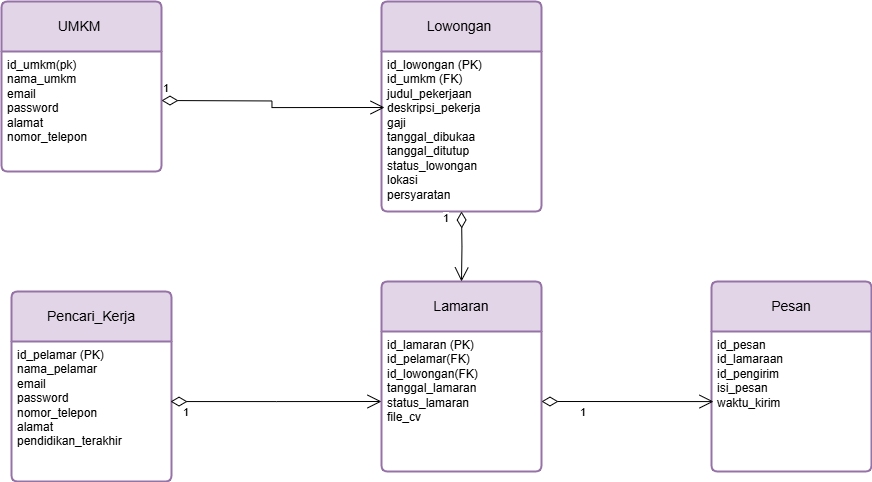

The diagram above was exported from draw.io. Its source (the exported page's mxGraphModel, read from the mxfile embedded in the PNG):
<mxGraphModel dx="2192" dy="715" grid="1" gridSize="10" guides="1" tooltips="1" connect="1" arrows="1" fold="1" page="1" pageScale="1" pageWidth="850" pageHeight="1100" math="0" shadow="0">
  <root>
    <mxCell id="0" />
    <mxCell id="1" parent="0" />
    <mxCell id="vHDNiHPywFTHO-gi2eAL-1" value="UMKM&amp;nbsp;" style="swimlane;childLayout=stackLayout;horizontal=1;startSize=50;horizontalStack=0;rounded=1;fontSize=14;fontStyle=0;strokeWidth=2;resizeParent=0;resizeLast=1;shadow=0;dashed=0;align=center;arcSize=4;whiteSpace=wrap;html=1;fillColor=#e1d5e7;strokeColor=#9673a6;" parent="1" vertex="1">
      <mxGeometry x="-540" y="120" width="160" height="170" as="geometry" />
    </mxCell>
    <mxCell id="vHDNiHPywFTHO-gi2eAL-2" value="id_umkm(pk)&lt;div&gt;nama_umkm&lt;br&gt;email&lt;br&gt;password&lt;/div&gt;&lt;div&gt;alamat&lt;/div&gt;&lt;div&gt;nomor_telepon&lt;br&gt;&lt;br&gt;&lt;/div&gt;" style="align=left;strokeColor=none;fillColor=none;spacingLeft=4;spacingRight=4;fontSize=12;verticalAlign=top;resizable=0;rotatable=0;part=1;html=1;whiteSpace=wrap;" parent="vHDNiHPywFTHO-gi2eAL-1" vertex="1">
      <mxGeometry y="50" width="160" height="120" as="geometry" />
    </mxCell>
    <mxCell id="vHDNiHPywFTHO-gi2eAL-7" value="Lowongan&amp;nbsp;" style="swimlane;childLayout=stackLayout;horizontal=1;startSize=50;horizontalStack=0;rounded=1;fontSize=14;fontStyle=0;strokeWidth=2;resizeParent=0;resizeLast=1;shadow=0;dashed=0;align=center;arcSize=4;whiteSpace=wrap;html=1;fillColor=#e1d5e7;strokeColor=#9673a6;" parent="1" vertex="1">
      <mxGeometry x="-160" y="120" width="160" height="210" as="geometry" />
    </mxCell>
    <mxCell id="vHDNiHPywFTHO-gi2eAL-8" value="&lt;div&gt;id_lowongan (PK)&lt;/div&gt;&lt;div&gt;id_umkm (FK)&lt;/div&gt;&lt;div&gt;judul_pekerjaan&lt;/div&gt;&lt;div&gt;deskripsi_pekerja&lt;/div&gt;&lt;div&gt;gaji&lt;/div&gt;&lt;div&gt;tanggal_dibukaa&lt;br&gt;tanggal_ditutup&lt;/div&gt;&lt;div&gt;status_lowongan&lt;/div&gt;&lt;div&gt;lokasi&lt;/div&gt;&lt;div&gt;persyaratan&lt;/div&gt;" style="align=left;strokeColor=none;fillColor=none;spacingLeft=4;spacingRight=4;fontSize=12;verticalAlign=top;resizable=0;rotatable=0;part=1;html=1;whiteSpace=wrap;" parent="vHDNiHPywFTHO-gi2eAL-7" vertex="1">
      <mxGeometry y="50" width="160" height="160" as="geometry" />
    </mxCell>
    <mxCell id="vHDNiHPywFTHO-gi2eAL-9" value="Pencari_Kerja" style="swimlane;childLayout=stackLayout;horizontal=1;startSize=50;horizontalStack=0;rounded=1;fontSize=14;fontStyle=0;strokeWidth=2;resizeParent=0;resizeLast=1;shadow=0;dashed=0;align=center;arcSize=4;whiteSpace=wrap;html=1;fillColor=#e1d5e7;strokeColor=#9673a6;" parent="1" vertex="1">
      <mxGeometry x="-530" y="410" width="160" height="190" as="geometry" />
    </mxCell>
    <mxCell id="vHDNiHPywFTHO-gi2eAL-10" value="id_pelamar (PK)&lt;div&gt;nama_pelamar&lt;/div&gt;&lt;div&gt;email&lt;/div&gt;&lt;div&gt;password&lt;/div&gt;&lt;div&gt;nomor_telepon&lt;/div&gt;&lt;div&gt;alamat&lt;/div&gt;&lt;div&gt;pendidikan_terakhir&lt;/div&gt;&lt;div&gt;&lt;br&gt;&lt;/div&gt;" style="align=left;strokeColor=none;fillColor=none;spacingLeft=4;spacingRight=4;fontSize=12;verticalAlign=top;resizable=0;rotatable=0;part=1;html=1;whiteSpace=wrap;" parent="vHDNiHPywFTHO-gi2eAL-9" vertex="1">
      <mxGeometry y="50" width="160" height="140" as="geometry" />
    </mxCell>
    <mxCell id="vHDNiHPywFTHO-gi2eAL-11" value="Lamaran" style="swimlane;childLayout=stackLayout;horizontal=1;startSize=50;horizontalStack=0;rounded=1;fontSize=14;fontStyle=0;strokeWidth=2;resizeParent=0;resizeLast=1;shadow=0;dashed=0;align=center;arcSize=4;whiteSpace=wrap;html=1;fillColor=#e1d5e7;strokeColor=#9673a6;" parent="1" vertex="1">
      <mxGeometry x="-160" y="400" width="160" height="190" as="geometry" />
    </mxCell>
    <mxCell id="vHDNiHPywFTHO-gi2eAL-12" value="id_lamaran (PK)&lt;div&gt;id_pelamar(FK)&lt;/div&gt;&lt;div&gt;id_lowongan(FK)&lt;/div&gt;&lt;div&gt;tanggal_lamaran&lt;/div&gt;&lt;div&gt;status_lamaran&lt;/div&gt;&lt;div&gt;file_cv&lt;/div&gt;" style="align=left;strokeColor=none;fillColor=none;spacingLeft=4;spacingRight=4;fontSize=12;verticalAlign=top;resizable=0;rotatable=0;part=1;html=1;whiteSpace=wrap;" parent="vHDNiHPywFTHO-gi2eAL-11" vertex="1">
      <mxGeometry y="50" width="160" height="140" as="geometry" />
    </mxCell>
    <mxCell id="vHDNiHPywFTHO-gi2eAL-13" value="Pesan" style="swimlane;childLayout=stackLayout;horizontal=1;startSize=50;horizontalStack=0;rounded=1;fontSize=14;fontStyle=0;strokeWidth=2;resizeParent=0;resizeLast=1;shadow=0;dashed=0;align=center;arcSize=4;whiteSpace=wrap;html=1;fillColor=#e1d5e7;strokeColor=#9673a6;" parent="1" vertex="1">
      <mxGeometry x="170" y="400" width="160" height="190" as="geometry" />
    </mxCell>
    <mxCell id="vHDNiHPywFTHO-gi2eAL-14" value="id_pesan&lt;div&gt;id_lamaraan&lt;/div&gt;&lt;div&gt;id_pengirim&lt;/div&gt;&lt;div&gt;isi_pesan&lt;/div&gt;&lt;div&gt;waktu_kirim&lt;/div&gt;" style="align=left;strokeColor=none;fillColor=none;spacingLeft=4;spacingRight=4;fontSize=12;verticalAlign=top;resizable=0;rotatable=0;part=1;html=1;whiteSpace=wrap;" parent="vHDNiHPywFTHO-gi2eAL-13" vertex="1">
      <mxGeometry y="50" width="160" height="140" as="geometry" />
    </mxCell>
    <mxCell id="vHDNiHPywFTHO-gi2eAL-15" value="1" style="endArrow=open;html=1;endSize=12;startArrow=diamondThin;startSize=14;startFill=0;edgeStyle=orthogonalEdgeStyle;align=left;verticalAlign=bottom;rounded=0;entryX=0.019;entryY=0.35;entryDx=0;entryDy=0;entryPerimeter=0;" parent="1" target="vHDNiHPywFTHO-gi2eAL-8" edge="1">
      <mxGeometry x="-1" y="3" relative="1" as="geometry">
        <mxPoint x="-380" y="219" as="sourcePoint" />
        <mxPoint x="-320" y="270" as="targetPoint" />
      </mxGeometry>
    </mxCell>
    <mxCell id="vHDNiHPywFTHO-gi2eAL-16" value="1" style="endArrow=open;html=1;endSize=12;startArrow=diamondThin;startSize=14;startFill=0;edgeStyle=orthogonalEdgeStyle;align=left;verticalAlign=bottom;rounded=0;entryX=0.5;entryY=0;entryDx=0;entryDy=0;" parent="1" target="vHDNiHPywFTHO-gi2eAL-11" edge="1">
      <mxGeometry x="-0.5629" y="-20" relative="1" as="geometry">
        <mxPoint x="-80" y="330" as="sourcePoint" />
        <mxPoint x="-47" y="210" as="targetPoint" />
        <mxPoint as="offset" />
      </mxGeometry>
    </mxCell>
    <mxCell id="vHDNiHPywFTHO-gi2eAL-17" value="1" style="endArrow=open;html=1;endSize=12;startArrow=diamondThin;startSize=14;startFill=0;edgeStyle=orthogonalEdgeStyle;align=left;verticalAlign=bottom;rounded=0;exitX=1;exitY=0.5;exitDx=0;exitDy=0;" parent="1" source="vHDNiHPywFTHO-gi2eAL-12" edge="1">
      <mxGeometry x="-0.5629" y="-20" relative="1" as="geometry">
        <mxPoint x="-80" y="590" as="sourcePoint" />
        <mxPoint x="172" y="520" as="targetPoint" />
        <mxPoint as="offset" />
        <Array as="points">
          <mxPoint x="172" y="520" />
        </Array>
      </mxGeometry>
    </mxCell>
    <mxCell id="vHDNiHPywFTHO-gi2eAL-18" value="1" style="endArrow=open;html=1;endSize=12;startArrow=diamondThin;startSize=14;startFill=0;edgeStyle=orthogonalEdgeStyle;align=left;verticalAlign=bottom;rounded=0;exitX=0.994;exitY=0.429;exitDx=0;exitDy=0;exitPerimeter=0;entryX=0;entryY=0.5;entryDx=0;entryDy=0;" parent="1" source="vHDNiHPywFTHO-gi2eAL-10" target="vHDNiHPywFTHO-gi2eAL-12" edge="1">
      <mxGeometry x="-0.8961" y="-20" relative="1" as="geometry">
        <mxPoint x="-90" y="620" as="sourcePoint" />
        <mxPoint x="-190" y="500" as="targetPoint" />
        <mxPoint as="offset" />
      </mxGeometry>
    </mxCell>
  </root>
</mxGraphModel>